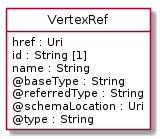

The diagram above was rendered by PlantUML. Its source (embedded in the PNG):
@startuml
hide circle
hide methods
hide stereotype
show <<Enumeration>> stereotype
skinparam class {
   BackgroundColor<<Enumeration>> #E6F5F7
   BackgroundColor<<Ref>> #FFFFE0
   BackgroundColor<<Pivot>> #FFFFFFF
   BackgroundColor<<SimpleType>> #E2F0DA
   BackgroundColor #FCF2E3
}

class VertexRef <<Pivot>> {
    href : Uri
    id : String [1]
    name : String
    @baseType : String
    @referredType : String
    @schemaLocation : Uri
    @type : String
}


@enduml